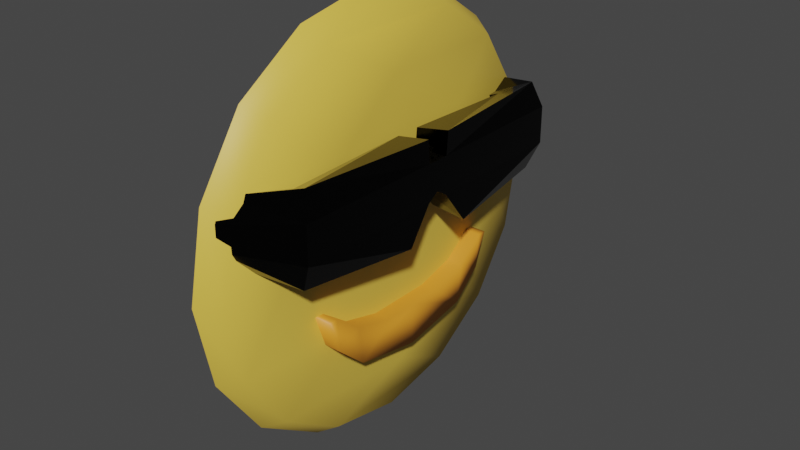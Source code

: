 # Source: CoolWithoutBack.blend  (saved by Blender 4.0.36; exported with 4.5.12 LTS)
import bpy
from mathutils import Matrix  # noqa: F401  (used for matrix-valued properties, if any)

bpy.ops.wm.read_factory_settings(use_empty=True)
scene = bpy.context.scene
scene.name = 'Scene'

# ---- collections
col_collection = bpy.data.collections.new('Collection'); scene.collection.children.link(col_collection)

# ---- materials (node trees are filled in below, after node groups)
mat_skin = bpy.data.materials.new('skin')
mat_skin.use_transparent_shadow = False
mat_glasses = bpy.data.materials.new('glasses')
mat_glasses.use_transparent_shadow = False
mat_eyes_001 = bpy.data.materials.new('eyes.001')
mat_eyes_001.use_transparent_shadow = False

# ---- material node trees
mat_skin.use_nodes = True; mat_skin.node_tree.nodes.clear()
_N = mat_skin.node_tree.nodes; _L = mat_skin.node_tree.links
n0 = _N.new('ShaderNodeBsdfPrincipled'); n0.name = 'Principled BSDF'; n0.location = (10, 300)
n0.distribution = 'GGX'
n0.subsurface_method = 'RANDOM_WALK_SKIN'
n0.inputs[0].default_value = (0.8, 0.5427, 0.07303, 1.0)
n0.inputs[3].default_value = 1.45
n0.inputs[27].default_value = (0.0, 0.0, 0.0, 1.0)
n0.inputs[28].default_value = 1.0
n1 = _N.new('ShaderNodeOutputMaterial'); n1.name = 'Material Output'; n1.location = (300, 300)
_L.new(n0.outputs[0], n1.inputs[0])
n1.is_active_output = True
mat_glasses.use_nodes = True; mat_glasses.node_tree.nodes.clear()
_N = mat_glasses.node_tree.nodes; _L = mat_glasses.node_tree.links
n0 = _N.new('ShaderNodeBsdfPrincipled'); n0.name = 'Principled BSDF'; n0.location = (10, 300)
n0.distribution = 'GGX'
n0.subsurface_method = 'RANDOM_WALK_SKIN'
n0.inputs[0].default_value = (0.015, 0.015, 0.015, 1.0)
n0.inputs[1].default_value = 1.0
n0.inputs[2].default_value = 0.146
n0.inputs[3].default_value = 1.45
n0.inputs[27].default_value = (0.0, 0.0, 0.0, 1.0)
n0.inputs[28].default_value = 1.0
n1 = _N.new('ShaderNodeOutputMaterial'); n1.name = 'Material Output'; n1.location = (300, 300)
_L.new(n0.outputs[0], n1.inputs[0])
n1.is_active_output = True
mat_eyes_001.use_nodes = True; mat_eyes_001.node_tree.nodes.clear()
_N = mat_eyes_001.node_tree.nodes; _L = mat_eyes_001.node_tree.links
n0 = _N.new('ShaderNodeBsdfPrincipled'); n0.name = 'Principled BSDF'; n0.location = (10, 300)
n0.distribution = 'GGX'
n0.subsurface_method = 'RANDOM_WALK_SKIN'
n0.inputs[0].default_value = (0.8, 0.2974, 0.02339, 1.0)
n0.inputs[3].default_value = 1.45
n0.inputs[27].default_value = (0.0, 0.0, 0.0, 1.0)
n0.inputs[28].default_value = 1.0
n1 = _N.new('ShaderNodeOutputMaterial'); n1.name = 'Material Output'; n1.location = (300, 300)
_L.new(n0.outputs[0], n1.inputs[0])
n1.is_active_output = True

# ---- world
world_world = bpy.data.worlds.new('World'); scene.world = world_world
world_world.use_nodes = True; world_world.node_tree.nodes.clear()
_N = world_world.node_tree.nodes; _L = world_world.node_tree.links
n0 = _N.new('ShaderNodeOutputWorld'); n0.name = 'World Output'; n0.location = (300, 300)
n1 = _N.new('ShaderNodeBackground'); n1.name = 'Background'; n1.location = (10, 300)
n1.inputs[0].default_value = (0.05088, 0.05088, 0.05088, 1.0)
_L.new(n1.outputs[0], n0.inputs[0])
n0.is_active_output = True
world_world.color = (0.05088, 0.05088, 0.05088)
world_world.use_sun_shadow = False
world_world.sun_shadow_jitter_overblur = 0.0

# ---- meshes
me_circle = bpy.data.meshes.new('Circle')
me_circle.from_pydata([(0.1107, 0.0, 1.0), (0.1107, -0.3827, 0.9239), (0.1107, -0.7071, 0.7071), (0.1107, -0.9239, 0.3827), (0.1107, -1.0, 0.0), (0.1107, -0.9239, -0.3827), (0.1107, -0.7071, -0.7071), (0.1107, -0.3827, -0.9239), (0.1107, 0.0, -1.0), (0.0, 0.0, 1.077), (0.0, -0.4123, 0.9953), (0.0, -0.7618, 0.7618), (0.0, -0.9953, 0.4123), (0.0, -1.077, 1.152e-09), (0.0, -0.9953, -0.4123), (0.0, -0.7618, -0.7618), (0.0, -0.4123, -0.9953), (0.0, 0.0, -1.077), (0.1607, -0.7243, 0.01718), (0.1607, -1.49e-08, -1.49e-08), (0.1607, -0.3827, -0.3827), (0.1107, 0.3827, 0.9239), (0.1107, 0.7071, 0.7071), (0.1107, 0.9239, 0.3827), (0.1107, 1.0, 0.0), (0.1107, 0.9239, -0.3827), (0.1107, 0.7071, -0.7071), (0.1107, 0.3827, -0.9239), (0.0, 0.4123, 0.9953), (0.0, 0.7618, 0.7618), (0.0, 0.9953, 0.4123), (0.0, 1.077, 1.152e-09), (0.0, 0.9953, -0.4123), (0.0, 0.7618, -0.7618), (0.0, 0.4123, -0.9953), (0.1607, -0.01718, 0.7243), (0.1607, -0.4059, 0.4059), (0.1607, 0.3827, 0.3827), (0.1607, 0.01718, -0.7243), (0.1607, 0.4059, -0.4059), (0.1607, 0.7243, -0.01718)], [], [(7, 6, 15, 16), (8, 7, 16, 17), (1, 0, 9, 10), (2, 1, 10, 11), (3, 2, 11, 12), (4, 3, 12, 13), (5, 4, 13, 14), (6, 5, 14, 15), (19, 39, 40, 37), (39, 26, 25, 40), (38, 27, 26, 39), (36, 19, 37, 35), (2, 36, 35, 1), (20, 38, 39, 19), (27, 34, 33, 26), (8, 17, 34, 27), (21, 28, 9, 0), (22, 29, 28, 21), (23, 30, 29, 22), (24, 31, 30, 23), (25, 32, 31, 24), (26, 33, 32, 25), (3, 18, 36, 2), (18, 20, 19, 36), (5, 6, 20, 18), (7, 8, 27, 38), (6, 7, 38, 20), (4, 5, 18, 3), (1, 35, 21, 0), (35, 37, 22, 21), (37, 40, 23, 22), (40, 25, 24, 23)])
me_circle.polygons.foreach_set('use_smooth', [True] * 32)
_uv = me_circle.uv_layers.new(name='UVMap')
_uv.uv.foreach_set('vector', [0.0, 0.0, 0.0, 0.0, 0.0, 0.0, 0.0, 0.0, 0.0, 0.0, 0.0, 0.0, 0.0, 0.0, 0.0, 0.0, 0.0, 0.0, 0.0, 0.0, 0.0, 0.0, 0.0, 0.0, 0.0, 0.0, 0.0, 0.0, 0.0, 0.0, 0.0, 0.0, 0.0, 0.0, 0.0, 0.0, 0.0, 0.0, 0.0, 0.0, 0.0, 0.0, 0.0, 0.0, 0.0, 0.0, 0.0, 0.0, 0.0, 0.0, 0.0, 0.0, 0.0, 0.0, 0.0, 0.0, 0.0, 0.0, 0.0, 0.0, 0.0, 0.0, 0.0, 0.0, 0.0, 0.0, 0.0, 0.0, 0.0, 0.0, 0.0, 0.0, 0.0, 0.0, 0.0, 0.0, 0.0, 0.0, 0.0, 0.0, 0.0, 0.0, 0.0, 0.0, 0.0, 0.0, 0.0, 0.0, 0.0, 0.0, 0.0, 0.0, 0.0, 0.0, 0.0, 0.0, 0.0, 0.0, 0.0, 0.0, 0.0, 0.0, 0.0, 0.0, 0.0, 0.0, 0.0, 0.0, 0.0, 0.0, 0.0, 0.0, 0.0, 0.0, 0.0, 0.0, 0.0, 0.0, 0.0, 0.0, 0.0, 0.0, 0.0, 0.0, 0.0, 0.0, 0.0, 0.0, 0.0, 0.0, 0.0, 0.0, 0.0, 0.0, 0.0, 0.0, 0.0, 0.0, 0.0, 0.0, 0.0, 0.0, 0.0, 0.0, 0.0, 0.0, 0.0, 0.0, 0.0, 0.0, 0.0, 0.0, 0.0, 0.0, 0.0, 0.0, 0.0, 0.0, 0.0, 0.0, 0.0, 0.0, 0.0, 0.0, 0.0, 0.0, 0.0, 0.0, 0.0, 0.0, 0.0, 0.0, 0.0, 0.0, 0.0, 0.0, 0.0, 0.0, 0.0, 0.0, 0.0, 0.0, 0.0, 0.0, 0.0, 0.0, 0.0, 0.0, 0.0, 0.0, 0.0, 0.0, 0.0, 0.0, 0.0, 0.0, 0.0, 0.0, 0.0, 0.0, 0.0, 0.0, 0.0, 0.0, 0.0, 0.0, 0.0, 0.0, 0.0, 0.0, 0.0, 0.0, 0.0, 0.0, 0.0, 0.0, 0.0, 0.0, 0.0, 0.0, 0.0, 0.0, 0.0, 0.0, 0.0, 0.0, 0.0, 0.0, 0.0, 0.0, 0.0, 0.0, 0.0, 0.0, 0.0, 0.0, 0.0, 0.0, 0.0, 0.0, 0.0, 0.0, 0.0, 0.0, 0.0, 0.0, 0.0, 0.0, 0.0, 0.0, 0.0, 0.0, 0.0, 0.0, 0.0, 0.0])
me_circle.materials.append(mat_skin)
me_circle.update()
me_plane_002 = bpy.data.meshes.new('Plane.002')
me_plane_002.from_pydata([(-0.7711, -0.9419, 0.06218), (-0.7603, -0.9588, 0.5087), (-0.1832, -1.006, 0.02712), (-0.06629, -1.0, 0.4928), (-0.7987, -0.9993, 0.3838), (-0.05793, -0.9993, 0.3786), (-0.7987, -0.9993, 0.2), (-0.05793, -0.9993, 0.1947), (0.0, -0.9993, 0.3764), (0.0, -0.9993, 0.2318), (-0.9106, -0.6274, 0.1416), (-0.8998, -0.6443, 0.4316), (-0.9769, -0.6849, 0.3505), (-0.9769, -0.6849, 0.2311)], [], [(6, 0, 2, 7), (1, 4, 5, 3), (4, 6, 7, 5), (5, 7, 9, 8), (0, 6, 13, 10), (6, 4, 12, 13), (4, 1, 11, 12)])
_uv = me_plane_002.uv_layers.new(name='UVMap')
_uv.uv.foreach_set('vector', [0.35, 0.0, 0.0, 0.0, 0.0, 0.0, 0.3667, 0.0, 1.0, 0.0, 0.6667, 0.0, 0.6667, 0.0, 1.0, 0.0, 0.6667, 0.0, 0.35, 0.0, 0.3667, 0.0, 0.6667, 0.0, 0.6667, 0.0, 0.3667, 0.0, 0.3667, 0.0, 0.6667, 0.0, 0.0, 0.0, 0.35, 0.0, 0.35, 0.0, 0.0, 0.0, 0.35, 0.0, 0.6667, 0.0, 0.6667, 0.0, 0.35, 0.0, 0.6667, 0.0, 1.0, 0.0, 1.0, 0.0, 0.6667, 0.0])
me_plane_002.materials.append(mat_glasses)
me_plane_002.update()
me_circle_004 = bpy.data.meshes.new('Circle.004')
me_circle_004.from_pydata([(6.484e-10, 0.555, -0.2282), (8.957e-09, 0.5096, -0.2277), (1.59e-08, 0.3682, -0.3329), (2.077e-08, 0.1685, -0.3859), (-1.5e-08, 0.3457, -0.5314), (-7.925e-09, 0.49, -0.4003), (0.2402, 0.555, -0.2282), (0.2402, 0.5096, -0.2277), (0.2402, 0.3682, -0.3329), (0.2402, 0.1685, -0.3859), (0.2402, 0.3457, -0.5314), (0.2402, 0.49, -0.4003), (2.077e-08, 0.0, -0.3859), (-1.5e-08, 0.0, -0.5959), (0.2402, 0.0, -0.3859), (0.2402, 0.0, -0.5959)], [], [(5, 11, 10, 4), (1, 7, 6, 0), (0, 6, 11, 5), (2, 8, 7, 1), (3, 9, 8, 2), (7, 8, 11, 6), (8, 9, 10, 11), (10, 9, 14, 15), (4, 10, 15, 13), (9, 3, 12, 14)])
me_circle_004.polygons.foreach_set('use_smooth', [True] * 10)
_uv = me_circle_004.uv_layers.new(name='UVMap')
_uv.uv.foreach_set('vector', [0.0, 0.0, 0.0, 0.0, 0.0, 0.0, 0.0, 0.0, 0.0, 0.0, 0.0, 0.0, 0.0, 0.0, 0.0, 0.0, 0.0, 0.0, 0.0, 0.0, 0.0, 0.0, 0.0, 0.0, 0.0, 0.0, 0.0, 0.0, 0.0, 0.0, 0.0, 0.0, 0.0, 0.0, 0.0, 0.0, 0.0, 0.0, 0.0, 0.0, 0.0, 0.0, 0.0, 0.0, 0.0, 0.0, 0.0, 0.0, 0.0, 0.0, 0.0, 0.0, 0.0, 0.0, 0.0, 0.0, 0.0, 0.0, 0.0, 0.0, 0.0, 0.0, 0.0, 0.0, 0.0, 0.0, 0.0, 0.0, 0.0, 0.0, 0.0, 0.0, 0.0, 0.0, 0.0, 0.0, 0.0, 0.0, 0.0, 0.0])
me_circle_004.materials.append(mat_eyes_001)
me_circle_004.update()

# ---- objects
ob_head = bpy.data.objects.new('head', me_circle)
ob_glasses = bpy.data.objects.new('glasses', me_plane_002)
ob_mouth = bpy.data.objects.new('mouth', me_circle_004)

# ---- transforms, parenting, visibility, modifiers, constraints
ob_head.location = (0.0, 0.0, 0.0)
ob_glasses.parent = ob_head
ob_glasses.location = (-0.6248, 0.0, 0.0)
ob_glasses.rotation_euler = (0.0, -0.0, 1.571)
_m = ob_glasses.modifiers.new('Mirror', 'MIRROR')
_m.use_clip = True
_m.merge_threshold = 0.003
_m = ob_glasses.modifiers.new('Solidify', 'SOLIDIFY')
_m.thickness = 0.17
ob_mouth.parent = ob_head
ob_mouth.location = (0.0, 0.0, 0.0)
_m = ob_mouth.modifiers.new('Mirror', 'MIRROR')
_m.use_axis = (False, True, False)
_m.use_clip = True

# ---- collection membership
col_collection.objects.link(ob_head)
col_collection.objects.link(ob_glasses)
col_collection.objects.link(ob_mouth)

# ---- scene / render settings (as saved in the file)
scene.frame_start = 1; scene.frame_end = 250; scene.frame_set(1)
scene.render.engine = 'BLENDER_EEVEE_NEXT'
scene.cycles.sampling_pattern = 'TABULATED_SOBOL'
scene.view_settings.view_transform = 'Filmic'
bpy.context.view_layer.update()

# ---- added for rendering (the .blend has no active camera and no usable light): camera, sun
cam_auto = bpy.data.cameras.new('AutoCamera')
cam_auto.lens = 50.0
cam_auto.sensor_width = 36.0
cam_auto.clip_end = 1000.0
ob_auto_camera = bpy.data.objects.new('AutoCamera', cam_auto)
scene.collection.objects.link(ob_auto_camera)
ob_auto_camera.location = (3.01204, -3.41704, 2.27803)
ob_auto_camera.rotation_euler = (1.09748, -7.21219e-08, 0.694738)
scene.camera = ob_auto_camera
light_auto_sun = bpy.data.lights.new('AutoSun', 'SUN')
light_auto_sun.energy = 3.0
light_auto_sun.angle = 0.0523599
ob_auto_sun = bpy.data.objects.new('AutoSun', light_auto_sun)
scene.collection.objects.link(ob_auto_sun)
ob_auto_sun.rotation_euler = (0.872665, 0.174533, 0.523599)
bpy.context.view_layer.update()
